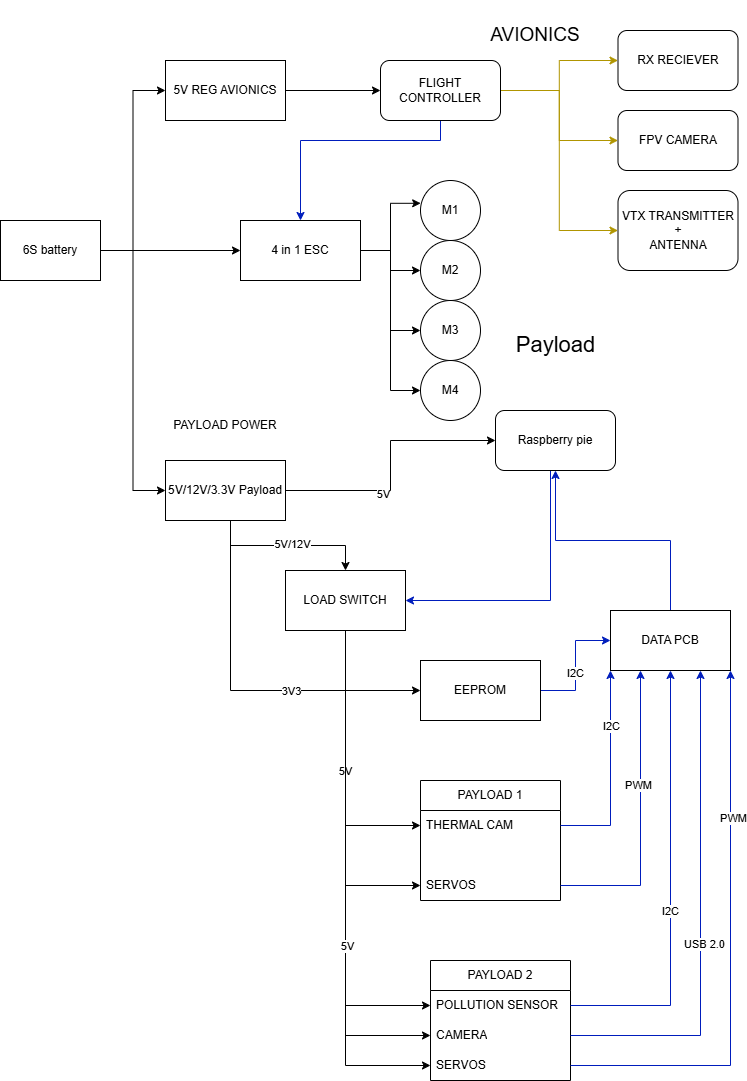

The diagram above was exported from draw.io. Its source (the exported page's mxGraphModel, read from the mxfile embedded in the PNG):
<mxGraphModel dx="859" dy="1569" grid="1" gridSize="10" guides="1" tooltips="1" connect="1" arrows="1" fold="1" page="1" pageScale="1" pageWidth="850" pageHeight="1100" math="0" shadow="0">
  <root>
    <mxCell id="0" />
    <mxCell id="1" parent="0" />
    <mxCell id="CuogSBfUVVVr9EAuO1rQ-29" edge="1" parent="1" source="CuogSBfUVVVr9EAuO1rQ-1" style="edgeStyle=orthogonalEdgeStyle;rounded=0;orthogonalLoop=1;jettySize=auto;html=1;entryX=0;entryY=0.5;entryDx=0;entryDy=0;" target="CuogSBfUVVVr9EAuO1rQ-22">
      <mxGeometry relative="1" as="geometry" />
    </mxCell>
    <mxCell id="CuogSBfUVVVr9EAuO1rQ-30" edge="1" parent="1" source="CuogSBfUVVVr9EAuO1rQ-1" style="edgeStyle=orthogonalEdgeStyle;rounded=0;orthogonalLoop=1;jettySize=auto;html=1;entryX=0;entryY=0.5;entryDx=0;entryDy=0;" target="CuogSBfUVVVr9EAuO1rQ-23">
      <mxGeometry relative="1" as="geometry" />
    </mxCell>
    <mxCell id="CuogSBfUVVVr9EAuO1rQ-33" edge="1" parent="1" source="CuogSBfUVVVr9EAuO1rQ-1" style="edgeStyle=orthogonalEdgeStyle;rounded=0;orthogonalLoop=1;jettySize=auto;html=1;entryX=0;entryY=0.5;entryDx=0;entryDy=0;" target="CuogSBfUVVVr9EAuO1rQ-24">
      <mxGeometry relative="1" as="geometry" />
    </mxCell>
    <mxCell id="CuogSBfUVVVr9EAuO1rQ-1" parent="1" style="rounded=0;whiteSpace=wrap;html=1;" value="6S battery" vertex="1">
      <mxGeometry height="60" width="100" x="20" y="210" as="geometry" />
    </mxCell>
    <mxCell id="CuogSBfUVVVr9EAuO1rQ-10" parent="1" style="text;html=1;whiteSpace=wrap;strokeColor=none;fillColor=none;align=center;verticalAlign=middle;rounded=0;" value="&lt;font style=&quot;font-size: 19px;&quot;&gt;AVIONICS&lt;/font&gt;" vertex="1">
      <mxGeometry height="70" width="130" x="490" y="-10" as="geometry" />
    </mxCell>
    <mxCell id="CuogSBfUVVVr9EAuO1rQ-12" parent="1" style="text;html=1;whiteSpace=wrap;strokeColor=none;fillColor=none;align=center;verticalAlign=middle;rounded=0;" value="&lt;font style=&quot;font-size: 22px;&quot;&gt;Payload&lt;/font&gt;" vertex="1">
      <mxGeometry height="50" width="125" x="512.5" y="310" as="geometry" />
    </mxCell>
    <mxCell id="CuogSBfUVVVr9EAuO1rQ-106" edge="1" parent="1" source="CuogSBfUVVVr9EAuO1rQ-22" style="edgeStyle=orthogonalEdgeStyle;rounded=0;orthogonalLoop=1;jettySize=auto;html=1;entryX=0;entryY=0.5;entryDx=0;entryDy=0;" target="CuogSBfUVVVr9EAuO1rQ-105">
      <mxGeometry relative="1" as="geometry" />
    </mxCell>
    <mxCell id="CuogSBfUVVVr9EAuO1rQ-22" parent="1" style="rounded=0;whiteSpace=wrap;html=1;" value="5V REG AVIONICS" vertex="1">
      <mxGeometry height="60" width="120" x="185" y="50" as="geometry" />
    </mxCell>
    <mxCell id="CuogSBfUVVVr9EAuO1rQ-102" edge="1" parent="1" source="CuogSBfUVVVr9EAuO1rQ-23" style="edgeStyle=orthogonalEdgeStyle;rounded=0;orthogonalLoop=1;jettySize=auto;html=1;entryX=0;entryY=0.5;entryDx=0;entryDy=0;" target="CuogSBfUVVVr9EAuO1rQ-99">
      <mxGeometry relative="1" as="geometry" />
    </mxCell>
    <mxCell id="CuogSBfUVVVr9EAuO1rQ-103" edge="1" parent="1" source="CuogSBfUVVVr9EAuO1rQ-23" style="edgeStyle=orthogonalEdgeStyle;rounded=0;orthogonalLoop=1;jettySize=auto;html=1;entryX=0;entryY=0.5;entryDx=0;entryDy=0;" target="CuogSBfUVVVr9EAuO1rQ-100">
      <mxGeometry relative="1" as="geometry" />
    </mxCell>
    <mxCell id="CuogSBfUVVVr9EAuO1rQ-104" edge="1" parent="1" source="CuogSBfUVVVr9EAuO1rQ-23" style="edgeStyle=orthogonalEdgeStyle;rounded=0;orthogonalLoop=1;jettySize=auto;html=1;entryX=0;entryY=0.5;entryDx=0;entryDy=0;" target="CuogSBfUVVVr9EAuO1rQ-101">
      <mxGeometry relative="1" as="geometry" />
    </mxCell>
    <mxCell id="CuogSBfUVVVr9EAuO1rQ-23" parent="1" style="rounded=0;whiteSpace=wrap;html=1;" value="4 in 1 ESC" vertex="1">
      <mxGeometry height="60" width="120" x="260" y="210" as="geometry" />
    </mxCell>
    <mxCell id="CuogSBfUVVVr9EAuO1rQ-35" edge="1" parent="1" source="CuogSBfUVVVr9EAuO1rQ-24" style="edgeStyle=orthogonalEdgeStyle;rounded=0;orthogonalLoop=1;jettySize=auto;html=1;" target="CuogSBfUVVVr9EAuO1rQ-25">
      <mxGeometry relative="1" as="geometry">
        <Array as="points">
          <mxPoint x="250" y="535" />
          <mxPoint x="365" y="535" />
        </Array>
      </mxGeometry>
    </mxCell>
    <mxCell id="CuogSBfUVVVr9EAuO1rQ-39" connectable="0" parent="CuogSBfUVVVr9EAuO1rQ-35" style="edgeLabel;html=1;align=center;verticalAlign=middle;resizable=0;points=[];" value="5V/12V" vertex="1">
      <mxGeometry relative="1" x="0.048" y="2" as="geometry">
        <mxPoint as="offset" />
      </mxGeometry>
    </mxCell>
    <mxCell id="CuogSBfUVVVr9EAuO1rQ-46" edge="1" parent="1" source="CuogSBfUVVVr9EAuO1rQ-24" style="edgeStyle=orthogonalEdgeStyle;rounded=0;orthogonalLoop=1;jettySize=auto;html=1;entryX=0;entryY=0.5;entryDx=0;entryDy=0;" target="CuogSBfUVVVr9EAuO1rQ-36">
      <mxGeometry relative="1" as="geometry" />
    </mxCell>
    <mxCell id="CuogSBfUVVVr9EAuO1rQ-47" connectable="0" parent="CuogSBfUVVVr9EAuO1rQ-46" style="edgeLabel;html=1;align=center;verticalAlign=middle;resizable=0;points=[];" value="5V" vertex="1">
      <mxGeometry relative="1" x="-0.2566" y="-3" as="geometry">
        <mxPoint as="offset" />
      </mxGeometry>
    </mxCell>
    <mxCell id="CuogSBfUVVVr9EAuO1rQ-51" edge="1" parent="1" source="CuogSBfUVVVr9EAuO1rQ-24" style="edgeStyle=orthogonalEdgeStyle;rounded=0;orthogonalLoop=1;jettySize=auto;html=1;entryX=0;entryY=0.5;entryDx=0;entryDy=0;" target="CuogSBfUVVVr9EAuO1rQ-49">
      <mxGeometry relative="1" as="geometry">
        <Array as="points">
          <mxPoint x="250" y="680" />
        </Array>
      </mxGeometry>
    </mxCell>
    <mxCell id="CuogSBfUVVVr9EAuO1rQ-52" connectable="0" parent="CuogSBfUVVVr9EAuO1rQ-51" style="edgeLabel;html=1;align=center;verticalAlign=middle;resizable=0;points=[];" value="3V3" vertex="1">
      <mxGeometry relative="1" x="0.1127" y="-2" as="geometry">
        <mxPoint x="30" y="-2" as="offset" />
      </mxGeometry>
    </mxCell>
    <mxCell id="CuogSBfUVVVr9EAuO1rQ-24" parent="1" style="rounded=0;whiteSpace=wrap;html=1;" value="5V/12V/3.3V Payload" vertex="1">
      <mxGeometry height="60" width="120" x="185" y="450" as="geometry" />
    </mxCell>
    <mxCell id="CuogSBfUVVVr9EAuO1rQ-74" edge="1" parent="1" source="CuogSBfUVVVr9EAuO1rQ-25" style="edgeStyle=orthogonalEdgeStyle;rounded=0;orthogonalLoop=1;jettySize=auto;html=1;entryX=0;entryY=0.5;entryDx=0;entryDy=0;" target="CuogSBfUVVVr9EAuO1rQ-55">
      <mxGeometry relative="1" as="geometry" />
    </mxCell>
    <mxCell id="CuogSBfUVVVr9EAuO1rQ-75" connectable="0" parent="CuogSBfUVVVr9EAuO1rQ-74" style="edgeLabel;html=1;align=center;verticalAlign=middle;resizable=0;points=[];" value="5V" vertex="1">
      <mxGeometry relative="1" x="0.04" y="-1" as="geometry">
        <mxPoint as="offset" />
      </mxGeometry>
    </mxCell>
    <mxCell id="CuogSBfUVVVr9EAuO1rQ-77" edge="1" parent="1" source="CuogSBfUVVVr9EAuO1rQ-25" style="edgeStyle=orthogonalEdgeStyle;rounded=0;orthogonalLoop=1;jettySize=auto;html=1;" target="CuogSBfUVVVr9EAuO1rQ-57">
      <mxGeometry relative="1" as="geometry" />
    </mxCell>
    <mxCell id="CuogSBfUVVVr9EAuO1rQ-79" edge="1" parent="1" source="CuogSBfUVVVr9EAuO1rQ-25" style="edgeStyle=orthogonalEdgeStyle;rounded=0;orthogonalLoop=1;jettySize=auto;html=1;" target="CuogSBfUVVVr9EAuO1rQ-71">
      <mxGeometry relative="1" as="geometry" />
    </mxCell>
    <mxCell id="CuogSBfUVVVr9EAuO1rQ-80" edge="1" parent="1" source="CuogSBfUVVVr9EAuO1rQ-25" style="edgeStyle=orthogonalEdgeStyle;rounded=0;orthogonalLoop=1;jettySize=auto;html=1;entryX=0;entryY=0.5;entryDx=0;entryDy=0;" target="CuogSBfUVVVr9EAuO1rQ-72">
      <mxGeometry relative="1" as="geometry" />
    </mxCell>
    <mxCell id="CuogSBfUVVVr9EAuO1rQ-81" edge="1" parent="1" source="CuogSBfUVVVr9EAuO1rQ-25" style="edgeStyle=orthogonalEdgeStyle;rounded=0;orthogonalLoop=1;jettySize=auto;html=1;entryX=0;entryY=0.5;entryDx=0;entryDy=0;" target="CuogSBfUVVVr9EAuO1rQ-73">
      <mxGeometry relative="1" as="geometry" />
    </mxCell>
    <mxCell id="CuogSBfUVVVr9EAuO1rQ-82" connectable="0" parent="CuogSBfUVVVr9EAuO1rQ-81" style="edgeLabel;html=1;align=center;verticalAlign=middle;resizable=0;points=[];" value="5V" vertex="1">
      <mxGeometry relative="1" x="0.2131" y="1" as="geometry">
        <mxPoint as="offset" />
      </mxGeometry>
    </mxCell>
    <mxCell id="CuogSBfUVVVr9EAuO1rQ-25" parent="1" style="rounded=0;whiteSpace=wrap;html=1;" value="LOAD SWITCH" vertex="1">
      <mxGeometry height="60" width="120" x="305" y="560" as="geometry" />
    </mxCell>
    <mxCell id="CuogSBfUVVVr9EAuO1rQ-28" parent="1" style="text;html=1;whiteSpace=wrap;strokeColor=none;fillColor=none;align=center;verticalAlign=middle;rounded=0;" value="PAYLOAD POWER" vertex="1">
      <mxGeometry height="30" width="120" x="185" y="400" as="geometry" />
    </mxCell>
    <mxCell id="CuogSBfUVVVr9EAuO1rQ-48" edge="1" parent="1" source="CuogSBfUVVVr9EAuO1rQ-36" style="edgeStyle=orthogonalEdgeStyle;rounded=0;orthogonalLoop=1;jettySize=auto;html=1;entryX=1;entryY=0.5;entryDx=0;entryDy=0;fillColor=#0050ef;strokeColor=#001DBC;" target="CuogSBfUVVVr9EAuO1rQ-25">
      <mxGeometry relative="1" as="geometry">
        <Array as="points">
          <mxPoint x="570" y="590" />
        </Array>
      </mxGeometry>
    </mxCell>
    <mxCell id="CuogSBfUVVVr9EAuO1rQ-36" parent="1" style="rounded=1;whiteSpace=wrap;html=1;" value="Raspberry pie" vertex="1">
      <mxGeometry height="60" width="120" x="515" y="400" as="geometry" />
    </mxCell>
    <mxCell id="CuogSBfUVVVr9EAuO1rQ-83" edge="1" parent="1" source="CuogSBfUVVVr9EAuO1rQ-49" style="edgeStyle=orthogonalEdgeStyle;rounded=0;orthogonalLoop=1;jettySize=auto;html=1;fillColor=#0050ef;strokeColor=#001DBC;" target="CuogSBfUVVVr9EAuO1rQ-53" value="">
      <mxGeometry relative="1" as="geometry" />
    </mxCell>
    <mxCell id="CuogSBfUVVVr9EAuO1rQ-84" connectable="0" parent="CuogSBfUVVVr9EAuO1rQ-83" style="edgeLabel;html=1;align=center;verticalAlign=middle;resizable=0;points=[];" value="I2C" vertex="1">
      <mxGeometry relative="1" x="-0.1233" y="1" as="geometry">
        <mxPoint as="offset" />
      </mxGeometry>
    </mxCell>
    <mxCell id="CuogSBfUVVVr9EAuO1rQ-49" parent="1" style="rounded=0;whiteSpace=wrap;html=1;" value="EEPROM" vertex="1">
      <mxGeometry height="60" width="120" x="440" y="650" as="geometry" />
    </mxCell>
    <mxCell id="CuogSBfUVVVr9EAuO1rQ-94" edge="1" parent="1" source="CuogSBfUVVVr9EAuO1rQ-53" style="edgeStyle=orthogonalEdgeStyle;rounded=0;orthogonalLoop=1;jettySize=auto;html=1;fillColor=#0050ef;strokeColor=#001DBC;" target="CuogSBfUVVVr9EAuO1rQ-36">
      <mxGeometry relative="1" as="geometry" />
    </mxCell>
    <mxCell id="CuogSBfUVVVr9EAuO1rQ-53" parent="1" style="rounded=0;whiteSpace=wrap;html=1;" value="DATA PCB" vertex="1">
      <mxGeometry height="60" width="120" x="630" y="600" as="geometry" />
    </mxCell>
    <mxCell id="CuogSBfUVVVr9EAuO1rQ-54" parent="1" style="swimlane;fontStyle=0;childLayout=stackLayout;horizontal=1;startSize=30;horizontalStack=0;resizeParent=1;resizeParentMax=0;resizeLast=0;collapsible=1;marginBottom=0;whiteSpace=wrap;html=1;" value="PAYLOAD 1" vertex="1">
      <mxGeometry height="120" width="140" x="440" y="770" as="geometry" />
    </mxCell>
    <mxCell id="CuogSBfUVVVr9EAuO1rQ-55" parent="CuogSBfUVVVr9EAuO1rQ-54" style="text;strokeColor=none;fillColor=none;align=left;verticalAlign=middle;spacingLeft=4;spacingRight=4;overflow=hidden;points=[[0,0.5],[1,0.5]];portConstraint=eastwest;rotatable=0;whiteSpace=wrap;html=1;" value="THERMAL CAM" vertex="1">
      <mxGeometry height="30" width="140" y="30" as="geometry" />
    </mxCell>
    <mxCell id="CuogSBfUVVVr9EAuO1rQ-56" parent="CuogSBfUVVVr9EAuO1rQ-54" style="text;strokeColor=none;fillColor=none;align=left;verticalAlign=middle;spacingLeft=4;spacingRight=4;overflow=hidden;points=[[0,0.5],[1,0.5]];portConstraint=eastwest;rotatable=0;whiteSpace=wrap;html=1;" value="&lt;div&gt;&lt;br&gt;&lt;/div&gt;&lt;div&gt;&lt;br&gt;&lt;/div&gt;" vertex="1">
      <mxGeometry height="30" width="140" y="60" as="geometry" />
    </mxCell>
    <mxCell id="CuogSBfUVVVr9EAuO1rQ-57" parent="CuogSBfUVVVr9EAuO1rQ-54" style="text;strokeColor=none;fillColor=none;align=left;verticalAlign=middle;spacingLeft=4;spacingRight=4;overflow=hidden;points=[[0,0.5],[1,0.5]];portConstraint=eastwest;rotatable=0;whiteSpace=wrap;html=1;" value="SERVOS" vertex="1">
      <mxGeometry height="30" width="140" y="90" as="geometry" />
    </mxCell>
    <mxCell id="CuogSBfUVVVr9EAuO1rQ-59" edge="1" parent="1" source="CuogSBfUVVVr9EAuO1rQ-55" style="edgeStyle=orthogonalEdgeStyle;rounded=0;orthogonalLoop=1;jettySize=auto;html=1;entryX=0;entryY=1;entryDx=0;entryDy=0;fillColor=#0050ef;strokeColor=#001DBC;" target="CuogSBfUVVVr9EAuO1rQ-53">
      <mxGeometry relative="1" as="geometry">
        <Array as="points">
          <mxPoint x="630" y="815" />
          <mxPoint x="630" y="660" />
        </Array>
      </mxGeometry>
    </mxCell>
    <mxCell id="CuogSBfUVVVr9EAuO1rQ-60" connectable="0" parent="CuogSBfUVVVr9EAuO1rQ-59" style="edgeLabel;html=1;align=center;verticalAlign=middle;resizable=0;points=[];" value="I2C" vertex="1">
      <mxGeometry relative="1" x="0.4678" as="geometry">
        <mxPoint as="offset" />
      </mxGeometry>
    </mxCell>
    <mxCell id="CuogSBfUVVVr9EAuO1rQ-64" edge="1" parent="1" source="CuogSBfUVVVr9EAuO1rQ-57" style="edgeStyle=orthogonalEdgeStyle;rounded=0;orthogonalLoop=1;jettySize=auto;html=1;entryX=0.25;entryY=1;entryDx=0;entryDy=0;fillColor=#0050ef;strokeColor=#001DBC;" target="CuogSBfUVVVr9EAuO1rQ-53">
      <mxGeometry relative="1" as="geometry" />
    </mxCell>
    <mxCell id="CuogSBfUVVVr9EAuO1rQ-65" connectable="0" parent="CuogSBfUVVVr9EAuO1rQ-64" style="edgeLabel;html=1;align=center;verticalAlign=middle;resizable=0;points=[];" value="PWM" vertex="1">
      <mxGeometry relative="1" x="0.2271" y="3" as="geometry">
        <mxPoint as="offset" />
      </mxGeometry>
    </mxCell>
    <mxCell id="CuogSBfUVVVr9EAuO1rQ-70" parent="1" style="swimlane;fontStyle=0;childLayout=stackLayout;horizontal=1;startSize=30;horizontalStack=0;resizeParent=1;resizeParentMax=0;resizeLast=0;collapsible=1;marginBottom=0;whiteSpace=wrap;html=1;" value="PAYLOAD 2" vertex="1">
      <mxGeometry height="120" width="140" x="450" y="950" as="geometry" />
    </mxCell>
    <mxCell id="CuogSBfUVVVr9EAuO1rQ-71" parent="CuogSBfUVVVr9EAuO1rQ-70" style="text;strokeColor=none;fillColor=none;align=left;verticalAlign=middle;spacingLeft=4;spacingRight=4;overflow=hidden;points=[[0,0.5],[1,0.5]];portConstraint=eastwest;rotatable=0;whiteSpace=wrap;html=1;" value="POLLUTION SENSOR" vertex="1">
      <mxGeometry height="30" width="140" y="30" as="geometry" />
    </mxCell>
    <mxCell id="CuogSBfUVVVr9EAuO1rQ-72" parent="CuogSBfUVVVr9EAuO1rQ-70" style="text;strokeColor=none;fillColor=none;align=left;verticalAlign=middle;spacingLeft=4;spacingRight=4;overflow=hidden;points=[[0,0.5],[1,0.5]];portConstraint=eastwest;rotatable=0;whiteSpace=wrap;html=1;" value="CAMERA" vertex="1">
      <mxGeometry height="30" width="140" y="60" as="geometry" />
    </mxCell>
    <mxCell id="CuogSBfUVVVr9EAuO1rQ-73" parent="CuogSBfUVVVr9EAuO1rQ-70" style="text;strokeColor=none;fillColor=none;align=left;verticalAlign=middle;spacingLeft=4;spacingRight=4;overflow=hidden;points=[[0,0.5],[1,0.5]];portConstraint=eastwest;rotatable=0;whiteSpace=wrap;html=1;" value="SERVOS" vertex="1">
      <mxGeometry height="30" width="140" y="90" as="geometry" />
    </mxCell>
    <mxCell id="CuogSBfUVVVr9EAuO1rQ-86" edge="1" parent="1" source="CuogSBfUVVVr9EAuO1rQ-71" style="edgeStyle=orthogonalEdgeStyle;rounded=0;orthogonalLoop=1;jettySize=auto;html=1;fillColor=#0050ef;strokeColor=#001DBC;" target="CuogSBfUVVVr9EAuO1rQ-53">
      <mxGeometry relative="1" as="geometry" />
    </mxCell>
    <mxCell id="CuogSBfUVVVr9EAuO1rQ-87" connectable="0" parent="CuogSBfUVVVr9EAuO1rQ-86" style="edgeLabel;html=1;align=center;verticalAlign=middle;resizable=0;points=[];" value="I2C" vertex="1">
      <mxGeometry relative="1" x="-0.1053" y="1" as="geometry">
        <mxPoint as="offset" />
      </mxGeometry>
    </mxCell>
    <mxCell id="CuogSBfUVVVr9EAuO1rQ-89" edge="1" parent="1" source="CuogSBfUVVVr9EAuO1rQ-72" style="edgeStyle=orthogonalEdgeStyle;rounded=0;orthogonalLoop=1;jettySize=auto;html=1;entryX=0.75;entryY=1;entryDx=0;entryDy=0;fillColor=#0050ef;strokeColor=#001DBC;" target="CuogSBfUVVVr9EAuO1rQ-53">
      <mxGeometry relative="1" as="geometry" />
    </mxCell>
    <mxCell id="CuogSBfUVVVr9EAuO1rQ-90" connectable="0" parent="CuogSBfUVVVr9EAuO1rQ-89" style="edgeLabel;html=1;align=center;verticalAlign=middle;resizable=0;points=[];" value="USB 2.0" vertex="1">
      <mxGeometry relative="1" x="-0.1046" y="-3" as="geometry">
        <mxPoint as="offset" />
      </mxGeometry>
    </mxCell>
    <mxCell id="CuogSBfUVVVr9EAuO1rQ-92" edge="1" parent="1" source="CuogSBfUVVVr9EAuO1rQ-73" style="edgeStyle=orthogonalEdgeStyle;rounded=0;orthogonalLoop=1;jettySize=auto;html=1;entryX=1;entryY=1;entryDx=0;entryDy=0;fillColor=#0050ef;strokeColor=#001DBC;" target="CuogSBfUVVVr9EAuO1rQ-53">
      <mxGeometry relative="1" as="geometry" />
    </mxCell>
    <mxCell id="CuogSBfUVVVr9EAuO1rQ-93" connectable="0" parent="CuogSBfUVVVr9EAuO1rQ-92" style="edgeLabel;html=1;align=center;verticalAlign=middle;resizable=0;points=[];" value="PWM" vertex="1">
      <mxGeometry relative="1" x="0.4688" y="-2" as="geometry">
        <mxPoint as="offset" />
      </mxGeometry>
    </mxCell>
    <mxCell id="CuogSBfUVVVr9EAuO1rQ-99" parent="1" style="ellipse;whiteSpace=wrap;html=1;rounded=0;" value="M2" vertex="1">
      <mxGeometry height="60" width="60" x="440" y="230" as="geometry" />
    </mxCell>
    <mxCell id="CuogSBfUVVVr9EAuO1rQ-100" parent="1" style="ellipse;whiteSpace=wrap;html=1;rounded=0;" value="M3" vertex="1">
      <mxGeometry height="60" width="60" x="440" y="290" as="geometry" />
    </mxCell>
    <mxCell id="CuogSBfUVVVr9EAuO1rQ-101" parent="1" style="ellipse;whiteSpace=wrap;html=1;rounded=0;" value="M4" vertex="1">
      <mxGeometry height="60" width="60" x="440" y="350" as="geometry" />
    </mxCell>
    <mxCell id="CuogSBfUVVVr9EAuO1rQ-110" edge="1" parent="1" source="CuogSBfUVVVr9EAuO1rQ-105" style="edgeStyle=orthogonalEdgeStyle;rounded=0;orthogonalLoop=1;jettySize=auto;html=1;entryX=0.5;entryY=0;entryDx=0;entryDy=0;fillColor=#0050ef;strokeColor=#001DBC;" target="CuogSBfUVVVr9EAuO1rQ-23">
      <mxGeometry relative="1" as="geometry">
        <Array as="points">
          <mxPoint x="460" y="130" />
          <mxPoint x="320" y="130" />
        </Array>
      </mxGeometry>
    </mxCell>
    <mxCell id="CuogSBfUVVVr9EAuO1rQ-112" edge="1" parent="1" source="CuogSBfUVVVr9EAuO1rQ-105" style="edgeStyle=orthogonalEdgeStyle;rounded=0;orthogonalLoop=1;jettySize=auto;html=1;entryX=0;entryY=0.5;entryDx=0;entryDy=0;fillColor=#e3c800;strokeColor=#B09500;" target="CuogSBfUVVVr9EAuO1rQ-111">
      <mxGeometry relative="1" as="geometry" />
    </mxCell>
    <mxCell id="CuogSBfUVVVr9EAuO1rQ-115" edge="1" parent="1" source="CuogSBfUVVVr9EAuO1rQ-105" style="edgeStyle=orthogonalEdgeStyle;rounded=0;orthogonalLoop=1;jettySize=auto;html=1;entryX=0;entryY=0.5;entryDx=0;entryDy=0;fillColor=#e3c800;strokeColor=#B09500;" target="CuogSBfUVVVr9EAuO1rQ-113">
      <mxGeometry relative="1" as="geometry" />
    </mxCell>
    <mxCell id="CuogSBfUVVVr9EAuO1rQ-116" edge="1" parent="1" source="CuogSBfUVVVr9EAuO1rQ-105" style="edgeStyle=orthogonalEdgeStyle;rounded=0;orthogonalLoop=1;jettySize=auto;html=1;entryX=0;entryY=0.5;entryDx=0;entryDy=0;fillColor=#e3c800;strokeColor=#B09500;" target="CuogSBfUVVVr9EAuO1rQ-114">
      <mxGeometry relative="1" as="geometry" />
    </mxCell>
    <mxCell id="CuogSBfUVVVr9EAuO1rQ-105" parent="1" style="rounded=1;whiteSpace=wrap;html=1;" value="FLIGHT CONTROLLER" vertex="1">
      <mxGeometry height="60" width="120" x="400" y="50" as="geometry" />
    </mxCell>
    <mxCell id="CuogSBfUVVVr9EAuO1rQ-108" parent="1" style="ellipse;whiteSpace=wrap;html=1;rounded=0;" value="M1" vertex="1">
      <mxGeometry height="60" width="60" x="440" y="170" as="geometry" />
    </mxCell>
    <mxCell id="CuogSBfUVVVr9EAuO1rQ-109" edge="1" parent="1" source="CuogSBfUVVVr9EAuO1rQ-23" style="edgeStyle=orthogonalEdgeStyle;rounded=0;orthogonalLoop=1;jettySize=auto;html=1;entryX=0.003;entryY=0.38;entryDx=0;entryDy=0;entryPerimeter=0;" target="CuogSBfUVVVr9EAuO1rQ-108">
      <mxGeometry relative="1" as="geometry" />
    </mxCell>
    <mxCell id="CuogSBfUVVVr9EAuO1rQ-111" parent="1" style="rounded=1;whiteSpace=wrap;html=1;" value="RX RECIEVER" vertex="1">
      <mxGeometry height="60" width="120" x="637.5" y="20" as="geometry" />
    </mxCell>
    <mxCell id="CuogSBfUVVVr9EAuO1rQ-113" parent="1" style="rounded=1;whiteSpace=wrap;html=1;" value="FPV CAMERA" vertex="1">
      <mxGeometry height="60" width="120" x="637.5" y="100" as="geometry" />
    </mxCell>
    <mxCell id="CuogSBfUVVVr9EAuO1rQ-114" parent="1" style="rounded=1;whiteSpace=wrap;html=1;" value="VTX TRANSMITTER&lt;div&gt;+&lt;/div&gt;&lt;div&gt;ANTENNA&lt;/div&gt;" vertex="1">
      <mxGeometry height="80" width="120" x="637.5" y="180" as="geometry" />
    </mxCell>
  </root>
</mxGraphModel>